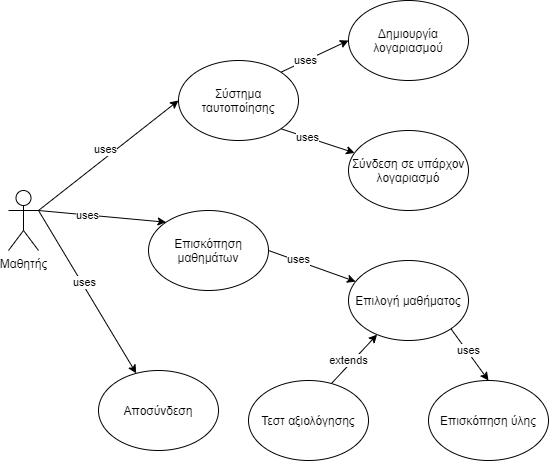

The diagram above was exported from draw.io. Its source (the exported page's mxGraphModel, read from the mxfile embedded in the PNG):
<mxGraphModel dx="1185" dy="1763" grid="1" gridSize="10" guides="1" tooltips="1" connect="1" arrows="1" fold="1" page="1" pageScale="1" pageWidth="827" pageHeight="1169" math="0" shadow="0">
  <root>
    <mxCell id="0" />
    <mxCell id="1" parent="0" />
    <mxCell id="q3tOTWvk4sa32DJB_Pnv-6" style="rounded=0;orthogonalLoop=1;jettySize=auto;html=1;exitX=1;exitY=0.3333333333333333;exitDx=0;exitDy=0;exitPerimeter=0;entryX=0;entryY=0.5;entryDx=0;entryDy=0;" edge="1" parent="1" source="q3tOTWvk4sa32DJB_Pnv-1" target="q3tOTWvk4sa32DJB_Pnv-5">
      <mxGeometry relative="1" as="geometry" />
    </mxCell>
    <mxCell id="q3tOTWvk4sa32DJB_Pnv-7" value="uses" style="edgeLabel;html=1;align=center;verticalAlign=middle;resizable=0;points=[];" vertex="1" connectable="0" parent="q3tOTWvk4sa32DJB_Pnv-6">
      <mxGeometry x="0.1804" y="-1" relative="1" as="geometry">
        <mxPoint x="-16.76" y="2.57" as="offset" />
      </mxGeometry>
    </mxCell>
    <mxCell id="q3tOTWvk4sa32DJB_Pnv-15" style="edgeStyle=none;rounded=0;orthogonalLoop=1;jettySize=auto;html=1;exitX=1;exitY=0.3333333333333333;exitDx=0;exitDy=0;exitPerimeter=0;entryX=0;entryY=0;entryDx=0;entryDy=0;" edge="1" parent="1" source="q3tOTWvk4sa32DJB_Pnv-1" target="q3tOTWvk4sa32DJB_Pnv-14">
      <mxGeometry relative="1" as="geometry" />
    </mxCell>
    <mxCell id="q3tOTWvk4sa32DJB_Pnv-25" value="uses" style="edgeLabel;html=1;align=center;verticalAlign=middle;resizable=0;points=[];" vertex="1" connectable="0" parent="q3tOTWvk4sa32DJB_Pnv-15">
      <mxGeometry x="-0.2316" relative="1" as="geometry">
        <mxPoint as="offset" />
      </mxGeometry>
    </mxCell>
    <mxCell id="q3tOTWvk4sa32DJB_Pnv-27" style="edgeStyle=none;rounded=0;orthogonalLoop=1;jettySize=auto;html=1;exitX=1;exitY=0.3333333333333333;exitDx=0;exitDy=0;exitPerimeter=0;" edge="1" parent="1" source="q3tOTWvk4sa32DJB_Pnv-1" target="q3tOTWvk4sa32DJB_Pnv-26">
      <mxGeometry relative="1" as="geometry" />
    </mxCell>
    <mxCell id="q3tOTWvk4sa32DJB_Pnv-28" value="uses" style="edgeLabel;html=1;align=center;verticalAlign=middle;resizable=0;points=[];" vertex="1" connectable="0" parent="q3tOTWvk4sa32DJB_Pnv-27">
      <mxGeometry x="-0.1076" y="2" relative="1" as="geometry">
        <mxPoint as="offset" />
      </mxGeometry>
    </mxCell>
    <mxCell id="q3tOTWvk4sa32DJB_Pnv-1" value="Μαθητής" style="shape=umlActor;verticalLabelPosition=bottom;labelBackgroundColor=#ffffff;verticalAlign=top;html=1;outlineConnect=0;" vertex="1" parent="1">
      <mxGeometry x="30" y="170" width="30" height="60" as="geometry" />
    </mxCell>
    <mxCell id="q3tOTWvk4sa32DJB_Pnv-10" style="edgeStyle=none;rounded=0;orthogonalLoop=1;jettySize=auto;html=1;exitX=1;exitY=0;exitDx=0;exitDy=0;entryX=0;entryY=0.5;entryDx=0;entryDy=0;" edge="1" parent="1" source="q3tOTWvk4sa32DJB_Pnv-5" target="q3tOTWvk4sa32DJB_Pnv-8">
      <mxGeometry relative="1" as="geometry" />
    </mxCell>
    <mxCell id="q3tOTWvk4sa32DJB_Pnv-12" value="uses" style="edgeLabel;html=1;align=center;verticalAlign=middle;resizable=0;points=[];" vertex="1" connectable="0" parent="q3tOTWvk4sa32DJB_Pnv-10">
      <mxGeometry x="-0.2934" relative="1" as="geometry">
        <mxPoint y="-1" as="offset" />
      </mxGeometry>
    </mxCell>
    <mxCell id="q3tOTWvk4sa32DJB_Pnv-11" style="edgeStyle=none;rounded=0;orthogonalLoop=1;jettySize=auto;html=1;exitX=1;exitY=1;exitDx=0;exitDy=0;" edge="1" parent="1" source="q3tOTWvk4sa32DJB_Pnv-5" target="q3tOTWvk4sa32DJB_Pnv-9">
      <mxGeometry relative="1" as="geometry" />
    </mxCell>
    <mxCell id="q3tOTWvk4sa32DJB_Pnv-13" value="uses" style="edgeLabel;html=1;align=center;verticalAlign=middle;resizable=0;points=[];" vertex="1" connectable="0" parent="q3tOTWvk4sa32DJB_Pnv-11">
      <mxGeometry x="-0.2834" relative="1" as="geometry">
        <mxPoint as="offset" />
      </mxGeometry>
    </mxCell>
    <mxCell id="q3tOTWvk4sa32DJB_Pnv-5" value="Σύστημα ταυτοποίησης" style="ellipse;whiteSpace=wrap;html=1;" vertex="1" parent="1">
      <mxGeometry x="200" y="40" width="120" height="80" as="geometry" />
    </mxCell>
    <mxCell id="q3tOTWvk4sa32DJB_Pnv-8" value="Δημιουργία λογαριασμού" style="ellipse;whiteSpace=wrap;html=1;" vertex="1" parent="1">
      <mxGeometry x="370" y="-20" width="120" height="80" as="geometry" />
    </mxCell>
    <mxCell id="q3tOTWvk4sa32DJB_Pnv-9" value="Σύνδεση σε υπάρχον λογαριασμό" style="ellipse;whiteSpace=wrap;html=1;" vertex="1" parent="1">
      <mxGeometry x="370" y="110" width="120" height="80" as="geometry" />
    </mxCell>
    <mxCell id="q3tOTWvk4sa32DJB_Pnv-17" style="edgeStyle=none;rounded=0;orthogonalLoop=1;jettySize=auto;html=1;exitX=1;exitY=0.5;exitDx=0;exitDy=0;" edge="1" parent="1" source="q3tOTWvk4sa32DJB_Pnv-14" target="q3tOTWvk4sa32DJB_Pnv-16">
      <mxGeometry relative="1" as="geometry" />
    </mxCell>
    <mxCell id="q3tOTWvk4sa32DJB_Pnv-18" value="uses" style="edgeLabel;html=1;align=center;verticalAlign=middle;resizable=0;points=[];" vertex="1" connectable="0" parent="q3tOTWvk4sa32DJB_Pnv-17">
      <mxGeometry x="-0.463" relative="1" as="geometry">
        <mxPoint x="5.83" as="offset" />
      </mxGeometry>
    </mxCell>
    <mxCell id="q3tOTWvk4sa32DJB_Pnv-14" value="Επισκόπηση μαθημάτων" style="ellipse;whiteSpace=wrap;html=1;" vertex="1" parent="1">
      <mxGeometry x="170" y="190" width="120" height="80" as="geometry" />
    </mxCell>
    <mxCell id="q3tOTWvk4sa32DJB_Pnv-23" style="edgeStyle=none;rounded=0;orthogonalLoop=1;jettySize=auto;html=1;exitX=1;exitY=1;exitDx=0;exitDy=0;entryX=0.5;entryY=0;entryDx=0;entryDy=0;" edge="1" parent="1" source="q3tOTWvk4sa32DJB_Pnv-16" target="q3tOTWvk4sa32DJB_Pnv-22">
      <mxGeometry relative="1" as="geometry" />
    </mxCell>
    <mxCell id="q3tOTWvk4sa32DJB_Pnv-24" value="uses" style="edgeLabel;html=1;align=center;verticalAlign=middle;resizable=0;points=[];" vertex="1" connectable="0" parent="q3tOTWvk4sa32DJB_Pnv-23">
      <mxGeometry x="-0.3568" relative="1" as="geometry">
        <mxPoint x="5.33" y="4.859999999999999" as="offset" />
      </mxGeometry>
    </mxCell>
    <mxCell id="q3tOTWvk4sa32DJB_Pnv-16" value="Επιλογή μαθήματος" style="ellipse;whiteSpace=wrap;html=1;" vertex="1" parent="1">
      <mxGeometry x="370" y="240" width="120" height="80" as="geometry" />
    </mxCell>
    <mxCell id="q3tOTWvk4sa32DJB_Pnv-20" style="edgeStyle=none;rounded=0;orthogonalLoop=1;jettySize=auto;html=1;exitX=0.681;exitY=0.054;exitDx=0;exitDy=0;exitPerimeter=0;" edge="1" parent="1" source="q3tOTWvk4sa32DJB_Pnv-19" target="q3tOTWvk4sa32DJB_Pnv-16">
      <mxGeometry relative="1" as="geometry" />
    </mxCell>
    <mxCell id="q3tOTWvk4sa32DJB_Pnv-21" value="extends" style="edgeLabel;html=1;align=center;verticalAlign=middle;resizable=0;points=[];" vertex="1" connectable="0" parent="q3tOTWvk4sa32DJB_Pnv-20">
      <mxGeometry x="-0.5333" y="1" relative="1" as="geometry">
        <mxPoint x="8.21" y="-12.06" as="offset" />
      </mxGeometry>
    </mxCell>
    <mxCell id="q3tOTWvk4sa32DJB_Pnv-19" value="Τεστ αξιολόγησης" style="ellipse;whiteSpace=wrap;html=1;" vertex="1" parent="1">
      <mxGeometry x="270" y="360" width="120" height="80" as="geometry" />
    </mxCell>
    <mxCell id="q3tOTWvk4sa32DJB_Pnv-22" value="Επισκόπηση ύλης" style="ellipse;whiteSpace=wrap;html=1;" vertex="1" parent="1">
      <mxGeometry x="450" y="360" width="120" height="80" as="geometry" />
    </mxCell>
    <mxCell id="q3tOTWvk4sa32DJB_Pnv-26" value="Αποσύνδεση" style="ellipse;whiteSpace=wrap;html=1;" vertex="1" parent="1">
      <mxGeometry x="120" y="350" width="120" height="80" as="geometry" />
    </mxCell>
  </root>
</mxGraphModel>